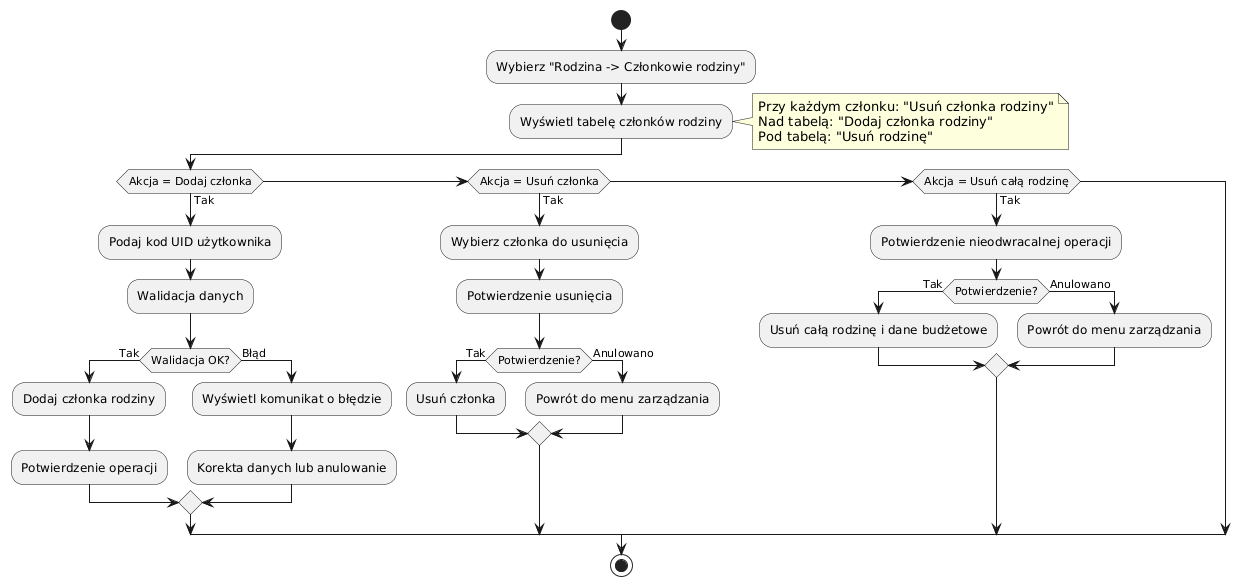

The diagram above was rendered by PlantUML. Its source (embedded in the PNG):
@startuml
start

:Wybierz "Rodzina -> Członkowie rodziny";
:Wyświetl tabelę członków rodziny;
note right
Przy każdym członku: "Usuń członka rodziny"
Nad tabelą: "Dodaj członka rodziny"
Pod tabelą: "Usuń rodzinę"
end note

if (Akcja = Dodaj członka) then (Tak)
    :Podaj kod UID użytkownika;
    :Walidacja danych;
    if (Walidacja OK?) then (Tak)
        :Dodaj członka rodziny;
        :Potwierdzenie operacji;
    else (Błąd)
        :Wyświetl komunikat o błędzie;
        :Korekta danych lub anulowanie;
    endif
elseif (Akcja = Usuń członka) then (Tak)
    :Wybierz członka do usunięcia;
    :Potwierdzenie usunięcia;
    if (Potwierdzenie?) then (Tak)
        :Usuń członka;
    else (Anulowano)
        :Powrót do menu zarządzania;
    endif
elseif (Akcja = Usuń całą rodzinę) then (Tak)
    :Potwierdzenie nieodwracalnej operacji;
    if (Potwierdzenie?) then (Tak)
        :Usuń całą rodzinę i dane budżetowe;
    else (Anulowano)
        :Powrót do menu zarządzania;
    endif
endif

stop
@enduml